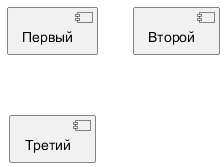

The diagram above was rendered by PlantUML. Its source (embedded in the PNG):
@startuml
[Первый]
[Второй]
[Третий]
@enduml